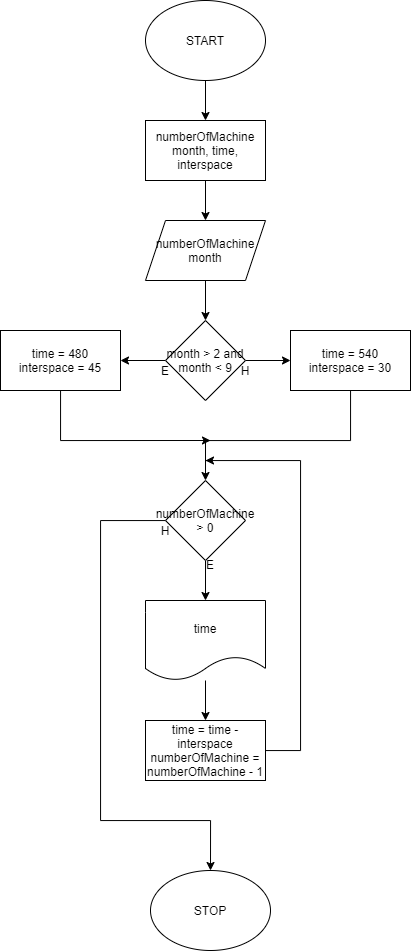

The diagram above was exported from draw.io. Its source (the exported page's mxGraphModel, read from the mxfile embedded in the PNG):
<mxGraphModel dx="1021" dy="647" grid="1" gridSize="10" guides="1" tooltips="1" connect="1" arrows="1" fold="1" page="1" pageScale="1" pageWidth="850" pageHeight="1100" math="0" shadow="0">
  <root>
    <mxCell id="0" />
    <mxCell id="1" parent="0" />
    <mxCell id="d583doVO8bOeoWh7Vi-T-11" style="edgeStyle=orthogonalEdgeStyle;rounded=0;orthogonalLoop=1;jettySize=auto;html=1;entryX=0.5;entryY=0;entryDx=0;entryDy=0;" edge="1" parent="1" source="uGl9izMZ99gcYVm2GILh-1" target="d583doVO8bOeoWh7Vi-T-3">
      <mxGeometry relative="1" as="geometry" />
    </mxCell>
    <mxCell id="uGl9izMZ99gcYVm2GILh-1" value="START" style="ellipse;whiteSpace=wrap;html=1;" parent="1" vertex="1">
      <mxGeometry x="365" width="120" height="80" as="geometry" />
    </mxCell>
    <mxCell id="uGl9izMZ99gcYVm2GILh-10" value="STOP" style="ellipse;whiteSpace=wrap;html=1;" parent="1" vertex="1">
      <mxGeometry x="370" y="870" width="120" height="80" as="geometry" />
    </mxCell>
    <mxCell id="d583doVO8bOeoWh7Vi-T-12" style="edgeStyle=orthogonalEdgeStyle;rounded=0;orthogonalLoop=1;jettySize=auto;html=1;entryX=0.5;entryY=0;entryDx=0;entryDy=0;" edge="1" parent="1" source="d583doVO8bOeoWh7Vi-T-3" target="d583doVO8bOeoWh7Vi-T-4">
      <mxGeometry relative="1" as="geometry" />
    </mxCell>
    <mxCell id="d583doVO8bOeoWh7Vi-T-3" value="numberOfMachine&lt;br&gt;month, time, interspace" style="rounded=0;whiteSpace=wrap;html=1;" vertex="1" parent="1">
      <mxGeometry x="365" y="120" width="120" height="60" as="geometry" />
    </mxCell>
    <mxCell id="d583doVO8bOeoWh7Vi-T-13" style="edgeStyle=orthogonalEdgeStyle;rounded=0;orthogonalLoop=1;jettySize=auto;html=1;entryX=0.5;entryY=0;entryDx=0;entryDy=0;" edge="1" parent="1" source="d583doVO8bOeoWh7Vi-T-4" target="d583doVO8bOeoWh7Vi-T-5">
      <mxGeometry relative="1" as="geometry" />
    </mxCell>
    <mxCell id="d583doVO8bOeoWh7Vi-T-4" value="numberOfMachine&lt;br&gt;month" style="shape=parallelogram;perimeter=parallelogramPerimeter;whiteSpace=wrap;html=1;fixedSize=1;" vertex="1" parent="1">
      <mxGeometry x="365" y="220" width="120" height="60" as="geometry" />
    </mxCell>
    <mxCell id="d583doVO8bOeoWh7Vi-T-14" style="edgeStyle=orthogonalEdgeStyle;rounded=0;orthogonalLoop=1;jettySize=auto;html=1;entryX=0;entryY=0.5;entryDx=0;entryDy=0;" edge="1" parent="1" source="d583doVO8bOeoWh7Vi-T-5" target="d583doVO8bOeoWh7Vi-T-6">
      <mxGeometry relative="1" as="geometry" />
    </mxCell>
    <mxCell id="d583doVO8bOeoWh7Vi-T-15" style="edgeStyle=orthogonalEdgeStyle;rounded=0;orthogonalLoop=1;jettySize=auto;html=1;entryX=1;entryY=0.5;entryDx=0;entryDy=0;" edge="1" parent="1" source="d583doVO8bOeoWh7Vi-T-5" target="d583doVO8bOeoWh7Vi-T-7">
      <mxGeometry relative="1" as="geometry" />
    </mxCell>
    <mxCell id="d583doVO8bOeoWh7Vi-T-5" value="month &amp;gt; 2 and&lt;br&gt;month &amp;lt; 9" style="rhombus;whiteSpace=wrap;html=1;" vertex="1" parent="1">
      <mxGeometry x="385" y="320" width="80" height="80" as="geometry" />
    </mxCell>
    <mxCell id="d583doVO8bOeoWh7Vi-T-28" style="edgeStyle=orthogonalEdgeStyle;rounded=0;orthogonalLoop=1;jettySize=auto;html=1;entryX=0.5;entryY=0;entryDx=0;entryDy=0;" edge="1" parent="1" source="d583doVO8bOeoWh7Vi-T-6" target="d583doVO8bOeoWh7Vi-T-8">
      <mxGeometry relative="1" as="geometry">
        <Array as="points">
          <mxPoint x="570" y="440" />
          <mxPoint x="425" y="440" />
        </Array>
      </mxGeometry>
    </mxCell>
    <mxCell id="d583doVO8bOeoWh7Vi-T-6" value="time = 540&lt;br&gt;interspace = 30" style="rounded=0;whiteSpace=wrap;html=1;" vertex="1" parent="1">
      <mxGeometry x="510" y="330" width="120" height="60" as="geometry" />
    </mxCell>
    <mxCell id="d583doVO8bOeoWh7Vi-T-29" style="edgeStyle=orthogonalEdgeStyle;rounded=0;orthogonalLoop=1;jettySize=auto;html=1;" edge="1" parent="1" source="d583doVO8bOeoWh7Vi-T-7">
      <mxGeometry relative="1" as="geometry">
        <mxPoint x="430" y="440" as="targetPoint" />
        <Array as="points">
          <mxPoint x="280" y="440" />
        </Array>
      </mxGeometry>
    </mxCell>
    <mxCell id="d583doVO8bOeoWh7Vi-T-7" value="time = 480&lt;br&gt;interspace = 45" style="rounded=0;whiteSpace=wrap;html=1;" vertex="1" parent="1">
      <mxGeometry x="220" y="330" width="120" height="60" as="geometry" />
    </mxCell>
    <mxCell id="d583doVO8bOeoWh7Vi-T-19" style="edgeStyle=orthogonalEdgeStyle;rounded=0;orthogonalLoop=1;jettySize=auto;html=1;entryX=0.5;entryY=0;entryDx=0;entryDy=0;" edge="1" parent="1" source="d583doVO8bOeoWh7Vi-T-8" target="d583doVO8bOeoWh7Vi-T-9">
      <mxGeometry relative="1" as="geometry" />
    </mxCell>
    <mxCell id="d583doVO8bOeoWh7Vi-T-22" style="edgeStyle=orthogonalEdgeStyle;rounded=0;orthogonalLoop=1;jettySize=auto;html=1;" edge="1" parent="1" source="d583doVO8bOeoWh7Vi-T-8" target="uGl9izMZ99gcYVm2GILh-10">
      <mxGeometry relative="1" as="geometry">
        <Array as="points">
          <mxPoint x="320" y="520" />
          <mxPoint x="320" y="820" />
          <mxPoint x="430" y="820" />
        </Array>
      </mxGeometry>
    </mxCell>
    <mxCell id="d583doVO8bOeoWh7Vi-T-8" value="numberOfMachine &amp;gt; 0" style="rhombus;whiteSpace=wrap;html=1;" vertex="1" parent="1">
      <mxGeometry x="385" y="480" width="80" height="80" as="geometry" />
    </mxCell>
    <mxCell id="d583doVO8bOeoWh7Vi-T-20" style="edgeStyle=orthogonalEdgeStyle;rounded=0;orthogonalLoop=1;jettySize=auto;html=1;entryX=0.5;entryY=0;entryDx=0;entryDy=0;" edge="1" parent="1" source="d583doVO8bOeoWh7Vi-T-9" target="d583doVO8bOeoWh7Vi-T-10">
      <mxGeometry relative="1" as="geometry" />
    </mxCell>
    <mxCell id="d583doVO8bOeoWh7Vi-T-9" value="time" style="shape=document;whiteSpace=wrap;html=1;boundedLbl=1;" vertex="1" parent="1">
      <mxGeometry x="365" y="600" width="120" height="80" as="geometry" />
    </mxCell>
    <mxCell id="d583doVO8bOeoWh7Vi-T-21" style="edgeStyle=orthogonalEdgeStyle;rounded=0;orthogonalLoop=1;jettySize=auto;html=1;" edge="1" parent="1" source="d583doVO8bOeoWh7Vi-T-10">
      <mxGeometry relative="1" as="geometry">
        <mxPoint x="425" y="460" as="targetPoint" />
        <Array as="points">
          <mxPoint x="520" y="750" />
          <mxPoint x="520" y="460" />
          <mxPoint x="425" y="460" />
        </Array>
      </mxGeometry>
    </mxCell>
    <mxCell id="d583doVO8bOeoWh7Vi-T-10" value="time = time - interspace&lt;br&gt;numberOfMachine = numberOfMachine - 1" style="rounded=0;whiteSpace=wrap;html=1;" vertex="1" parent="1">
      <mxGeometry x="365" y="720" width="120" height="60" as="geometry" />
    </mxCell>
    <mxCell id="d583doVO8bOeoWh7Vi-T-23" value="E" style="text;html=1;strokeColor=none;fillColor=none;align=center;verticalAlign=middle;whiteSpace=wrap;rounded=0;" vertex="1" parent="1">
      <mxGeometry x="365" y="360" width="40" height="20" as="geometry" />
    </mxCell>
    <mxCell id="d583doVO8bOeoWh7Vi-T-24" value="H" style="text;html=1;strokeColor=none;fillColor=none;align=center;verticalAlign=middle;whiteSpace=wrap;rounded=0;" vertex="1" parent="1">
      <mxGeometry x="445" y="360" width="40" height="20" as="geometry" />
    </mxCell>
    <mxCell id="d583doVO8bOeoWh7Vi-T-25" value="E" style="text;html=1;strokeColor=none;fillColor=none;align=center;verticalAlign=middle;whiteSpace=wrap;rounded=0;" vertex="1" parent="1">
      <mxGeometry x="410" y="554" width="40" height="20" as="geometry" />
    </mxCell>
    <mxCell id="d583doVO8bOeoWh7Vi-T-26" value="H" style="text;html=1;strokeColor=none;fillColor=none;align=center;verticalAlign=middle;whiteSpace=wrap;rounded=0;" vertex="1" parent="1">
      <mxGeometry x="365" y="520" width="40" height="20" as="geometry" />
    </mxCell>
  </root>
</mxGraphModel>